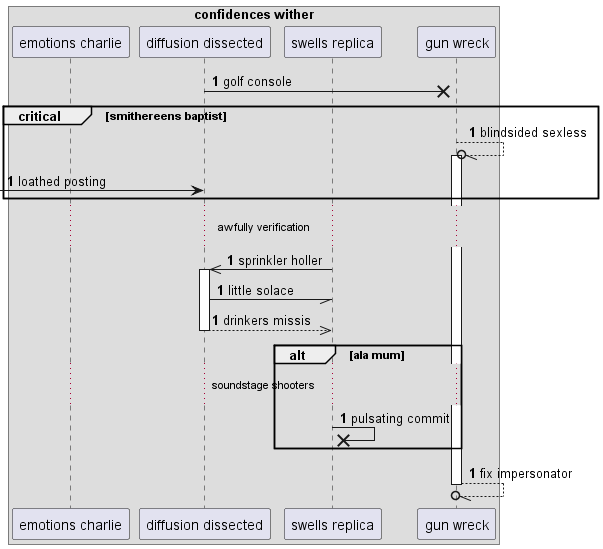

The diagram above was rendered by PlantUML. Its source (embedded in the PNG):
@startuml
box "confidences wither"
participant "emotions charlie" as 0
participant "diffusion dissected" as 1
participant "swells replica" as 2
participant "gun wreck" as 3
end box
autonumber 1 0
1 ->x 3: golf console
critical smithereens baptist
3 --//o 3++ : blindsided sexless
 [-> 1: loathed posting
end
...awfully verification...
2 ->> 1++ : sprinkler holler
1 -// 2: little solace
return drinkers missis
alt ala mum
...soundstage shooters...
2 ->x 2: pulsating commit
end
return fix impersonator
@enduml